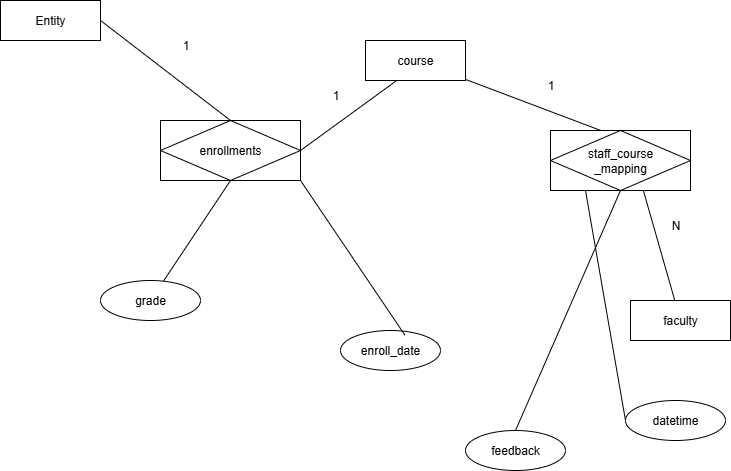

The diagram above was exported from draw.io. Its source (the exported page's mxGraphModel, read from the mxfile embedded in the PNG):
<mxGraphModel dx="1042" dy="658" grid="1" gridSize="10" guides="1" tooltips="1" connect="1" arrows="1" fold="1" page="1" pageScale="1" pageWidth="850" pageHeight="1100" math="0" shadow="0">
  <root>
    <mxCell id="0" />
    <mxCell id="1" parent="0" />
    <mxCell id="j1w-Gf97I6Sg62YMoj2y-11" style="rounded=0;orthogonalLoop=1;jettySize=auto;html=1;exitX=1;exitY=0.5;exitDx=0;exitDy=0;endArrow=none;endFill=0;" edge="1" parent="1" source="j1w-Gf97I6Sg62YMoj2y-1">
      <mxGeometry relative="1" as="geometry">
        <mxPoint x="470" y="230" as="targetPoint" />
      </mxGeometry>
    </mxCell>
    <mxCell id="j1w-Gf97I6Sg62YMoj2y-12" style="rounded=0;orthogonalLoop=1;jettySize=auto;html=1;exitX=0.5;exitY=1;exitDx=0;exitDy=0;endArrow=none;endFill=0;" edge="1" parent="1" source="j1w-Gf97I6Sg62YMoj2y-1" target="j1w-Gf97I6Sg62YMoj2y-2">
      <mxGeometry relative="1" as="geometry" />
    </mxCell>
    <mxCell id="j1w-Gf97I6Sg62YMoj2y-1" value="enrollments" style="shape=associativeEntity;whiteSpace=wrap;html=1;align=center;" vertex="1" parent="1">
      <mxGeometry x="220" y="280" width="140" height="60" as="geometry" />
    </mxCell>
    <mxCell id="j1w-Gf97I6Sg62YMoj2y-2" value="grade" style="ellipse;whiteSpace=wrap;html=1;align=center;" vertex="1" parent="1">
      <mxGeometry x="160" y="440" width="100" height="40" as="geometry" />
    </mxCell>
    <mxCell id="j1w-Gf97I6Sg62YMoj2y-3" value="enroll_date" style="ellipse;whiteSpace=wrap;html=1;align=center;" vertex="1" parent="1">
      <mxGeometry x="400" y="490" width="100" height="40" as="geometry" />
    </mxCell>
    <mxCell id="j1w-Gf97I6Sg62YMoj2y-4" value="faculty" style="whiteSpace=wrap;html=1;align=center;" vertex="1" parent="1">
      <mxGeometry x="690" y="460" width="100" height="40" as="geometry" />
    </mxCell>
    <mxCell id="j1w-Gf97I6Sg62YMoj2y-14" style="rounded=0;orthogonalLoop=1;jettySize=auto;html=1;endArrow=none;endFill=0;" edge="1" parent="1" source="j1w-Gf97I6Sg62YMoj2y-5">
      <mxGeometry relative="1" as="geometry">
        <mxPoint x="663.5838150289017" y="291.24277456647394" as="targetPoint" />
      </mxGeometry>
    </mxCell>
    <mxCell id="j1w-Gf97I6Sg62YMoj2y-5" value="course" style="whiteSpace=wrap;html=1;align=center;" vertex="1" parent="1">
      <mxGeometry x="425" y="200" width="100" height="40" as="geometry" />
    </mxCell>
    <mxCell id="j1w-Gf97I6Sg62YMoj2y-9" style="rounded=0;orthogonalLoop=1;jettySize=auto;html=1;exitX=1;exitY=0.5;exitDx=0;exitDy=0;entryX=0.5;entryY=0;entryDx=0;entryDy=0;endArrow=none;endFill=0;" edge="1" parent="1" source="j1w-Gf97I6Sg62YMoj2y-6" target="j1w-Gf97I6Sg62YMoj2y-1">
      <mxGeometry relative="1" as="geometry" />
    </mxCell>
    <mxCell id="j1w-Gf97I6Sg62YMoj2y-6" value="Entity" style="whiteSpace=wrap;html=1;align=center;" vertex="1" parent="1">
      <mxGeometry x="60" y="160" width="100" height="40" as="geometry" />
    </mxCell>
    <mxCell id="j1w-Gf97I6Sg62YMoj2y-16" style="rounded=0;orthogonalLoop=1;jettySize=auto;html=1;exitX=0.5;exitY=1;exitDx=0;exitDy=0;endArrow=none;endFill=0;" edge="1" parent="1" target="j1w-Gf97I6Sg62YMoj2y-4">
      <mxGeometry relative="1" as="geometry">
        <mxPoint x="700" y="340" as="sourcePoint" />
      </mxGeometry>
    </mxCell>
    <mxCell id="j1w-Gf97I6Sg62YMoj2y-13" style="rounded=0;orthogonalLoop=1;jettySize=auto;html=1;exitX=1;exitY=1;exitDx=0;exitDy=0;entryX=0.644;entryY=0.115;entryDx=0;entryDy=0;entryPerimeter=0;endArrow=none;endFill=0;" edge="1" parent="1" source="j1w-Gf97I6Sg62YMoj2y-1" target="j1w-Gf97I6Sg62YMoj2y-3">
      <mxGeometry relative="1" as="geometry" />
    </mxCell>
    <mxCell id="j1w-Gf97I6Sg62YMoj2y-20" value="1" style="text;html=1;align=center;verticalAlign=middle;resizable=0;points=[];autosize=1;strokeColor=none;fillColor=none;" vertex="1" parent="1">
      <mxGeometry x="230" y="190" width="30" height="30" as="geometry" />
    </mxCell>
    <mxCell id="j1w-Gf97I6Sg62YMoj2y-21" value="1" style="text;html=1;align=center;verticalAlign=middle;resizable=0;points=[];autosize=1;strokeColor=none;fillColor=none;" vertex="1" parent="1">
      <mxGeometry x="380" y="240" width="30" height="30" as="geometry" />
    </mxCell>
    <mxCell id="j1w-Gf97I6Sg62YMoj2y-22" value="1" style="text;html=1;align=center;verticalAlign=middle;resizable=0;points=[];autosize=1;strokeColor=none;fillColor=none;" vertex="1" parent="1">
      <mxGeometry x="595" y="230" width="30" height="30" as="geometry" />
    </mxCell>
    <mxCell id="j1w-Gf97I6Sg62YMoj2y-24" value="N" style="text;html=1;align=center;verticalAlign=middle;resizable=0;points=[];autosize=1;strokeColor=none;fillColor=none;" vertex="1" parent="1">
      <mxGeometry x="720" y="370" width="30" height="30" as="geometry" />
    </mxCell>
    <mxCell id="j1w-Gf97I6Sg62YMoj2y-30" style="rounded=0;orthogonalLoop=1;jettySize=auto;html=1;exitX=0.25;exitY=1;exitDx=0;exitDy=0;entryX=0;entryY=0.5;entryDx=0;entryDy=0;endArrow=none;endFill=0;" edge="1" parent="1" source="j1w-Gf97I6Sg62YMoj2y-25" target="j1w-Gf97I6Sg62YMoj2y-27">
      <mxGeometry relative="1" as="geometry" />
    </mxCell>
    <mxCell id="j1w-Gf97I6Sg62YMoj2y-31" style="rounded=0;orthogonalLoop=1;jettySize=auto;html=1;exitX=0.5;exitY=1;exitDx=0;exitDy=0;entryX=0.5;entryY=0;entryDx=0;entryDy=0;endArrow=none;endFill=0;" edge="1" parent="1" source="j1w-Gf97I6Sg62YMoj2y-25" target="j1w-Gf97I6Sg62YMoj2y-26">
      <mxGeometry relative="1" as="geometry" />
    </mxCell>
    <mxCell id="j1w-Gf97I6Sg62YMoj2y-25" value="staff_course&lt;div&gt;_mapping&lt;/div&gt;" style="shape=associativeEntity;whiteSpace=wrap;html=1;align=center;" vertex="1" parent="1">
      <mxGeometry x="610" y="290" width="140" height="60" as="geometry" />
    </mxCell>
    <mxCell id="j1w-Gf97I6Sg62YMoj2y-26" value="feedback" style="ellipse;whiteSpace=wrap;html=1;align=center;" vertex="1" parent="1">
      <mxGeometry x="525" y="590" width="100" height="40" as="geometry" />
    </mxCell>
    <mxCell id="j1w-Gf97I6Sg62YMoj2y-27" value="datetime" style="ellipse;whiteSpace=wrap;html=1;align=center;" vertex="1" parent="1">
      <mxGeometry x="685" y="560" width="100" height="40" as="geometry" />
    </mxCell>
  </root>
</mxGraphModel>